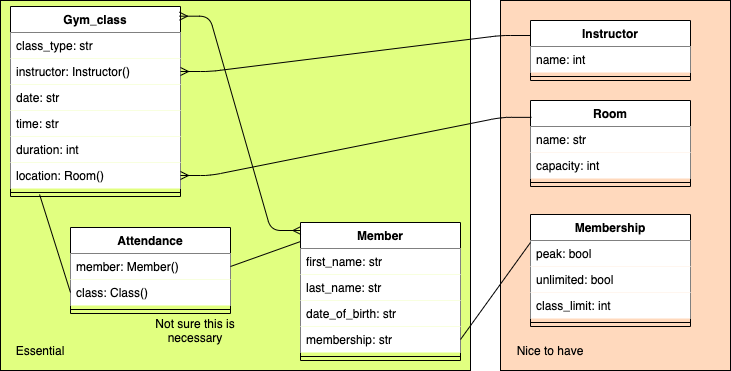

The diagram above was exported from draw.io. Its source (the exported page's mxGraphModel, read from the mxfile embedded in the PNG):
<mxGraphModel dx="1026" dy="438" grid="1" gridSize="10" guides="1" tooltips="1" connect="1" arrows="1" fold="1" page="1" pageScale="1" pageWidth="827" pageHeight="1169" math="0" shadow="0">
  <root>
    <mxCell id="0" />
    <mxCell id="1" parent="0" />
    <mxCell id="Q6na3ViA3bufgNaaEWC3-35" value="" style="rounded=0;whiteSpace=wrap;html=1;fillColor=#FFD9BD;" parent="1" vertex="1">
      <mxGeometry x="560" y="20" width="230" height="370" as="geometry" />
    </mxCell>
    <mxCell id="Q6na3ViA3bufgNaaEWC3-33" value="" style="rounded=0;whiteSpace=wrap;html=1;fillColor=#E1FF80;" parent="1" vertex="1">
      <mxGeometry x="60" y="20" width="470" height="370" as="geometry" />
    </mxCell>
    <mxCell id="Q6na3ViA3bufgNaaEWC3-1" value="Gym_class" style="swimlane;fontStyle=1;align=center;verticalAlign=top;childLayout=stackLayout;horizontal=1;startSize=26;horizontalStack=0;resizeParent=1;resizeParentMax=0;resizeLast=0;collapsible=1;marginBottom=0;" parent="1" vertex="1">
      <mxGeometry x="70" y="26" width="170" height="190" as="geometry" />
    </mxCell>
    <mxCell id="Q6na3ViA3bufgNaaEWC3-2" value="class_type: str" style="text;strokeColor=none;fillColor=#FFFFFF;align=left;verticalAlign=top;spacingLeft=4;spacingRight=4;overflow=hidden;rotatable=0;points=[[0,0.5],[1,0.5]];portConstraint=eastwest;" parent="Q6na3ViA3bufgNaaEWC3-1" vertex="1">
      <mxGeometry y="26" width="170" height="26" as="geometry" />
    </mxCell>
    <mxCell id="Q6na3ViA3bufgNaaEWC3-5" value="instructor: Instructor()" style="text;strokeColor=none;fillColor=#FFFFFF;align=left;verticalAlign=top;spacingLeft=4;spacingRight=4;overflow=hidden;rotatable=0;points=[[0,0.5],[1,0.5]];portConstraint=eastwest;" parent="Q6na3ViA3bufgNaaEWC3-1" vertex="1">
      <mxGeometry y="52" width="170" height="26" as="geometry" />
    </mxCell>
    <mxCell id="Q6na3ViA3bufgNaaEWC3-22" value="date: str" style="text;strokeColor=none;fillColor=#FFFFFF;align=left;verticalAlign=top;spacingLeft=4;spacingRight=4;overflow=hidden;rotatable=0;points=[[0,0.5],[1,0.5]];portConstraint=eastwest;" parent="Q6na3ViA3bufgNaaEWC3-1" vertex="1">
      <mxGeometry y="78" width="170" height="26" as="geometry" />
    </mxCell>
    <mxCell id="Q6na3ViA3bufgNaaEWC3-23" value="time: str" style="text;strokeColor=none;fillColor=#FFFFFF;align=left;verticalAlign=top;spacingLeft=4;spacingRight=4;overflow=hidden;rotatable=0;points=[[0,0.5],[1,0.5]];portConstraint=eastwest;" parent="Q6na3ViA3bufgNaaEWC3-1" vertex="1">
      <mxGeometry y="104" width="170" height="26" as="geometry" />
    </mxCell>
    <mxCell id="vPbxF-wwqydoV5VrIEZ9-1" value="duration: int" style="text;strokeColor=none;fillColor=#FFFFFF;align=left;verticalAlign=top;spacingLeft=4;spacingRight=4;overflow=hidden;rotatable=0;points=[[0,0.5],[1,0.5]];portConstraint=eastwest;" parent="Q6na3ViA3bufgNaaEWC3-1" vertex="1">
      <mxGeometry y="130" width="170" height="26" as="geometry" />
    </mxCell>
    <mxCell id="Q6na3ViA3bufgNaaEWC3-30" value="location: Room()" style="text;strokeColor=none;fillColor=#FFFFFF;align=left;verticalAlign=top;spacingLeft=4;spacingRight=4;overflow=hidden;rotatable=0;points=[[0,0.5],[1,0.5]];portConstraint=eastwest;" parent="Q6na3ViA3bufgNaaEWC3-1" vertex="1">
      <mxGeometry y="156" width="170" height="26" as="geometry" />
    </mxCell>
    <mxCell id="Q6na3ViA3bufgNaaEWC3-3" value="" style="line;strokeWidth=1;fillColor=#FFFFFF;align=left;verticalAlign=middle;spacingTop=-1;spacingLeft=3;spacingRight=3;rotatable=0;labelPosition=right;points=[];portConstraint=eastwest;" parent="Q6na3ViA3bufgNaaEWC3-1" vertex="1">
      <mxGeometry y="182" width="170" height="8" as="geometry" />
    </mxCell>
    <mxCell id="Q6na3ViA3bufgNaaEWC3-7" value="Member" style="swimlane;fontStyle=1;align=center;verticalAlign=top;childLayout=stackLayout;horizontal=1;startSize=26;horizontalStack=0;resizeParent=1;resizeParentMax=0;resizeLast=0;collapsible=1;marginBottom=0;" parent="1" vertex="1">
      <mxGeometry x="360" y="242" width="160" height="138" as="geometry" />
    </mxCell>
    <mxCell id="Q6na3ViA3bufgNaaEWC3-8" value="first_name: str" style="text;strokeColor=none;fillColor=#FFFFFF;align=left;verticalAlign=top;spacingLeft=4;spacingRight=4;overflow=hidden;rotatable=0;points=[[0,0.5],[1,0.5]];portConstraint=eastwest;" parent="Q6na3ViA3bufgNaaEWC3-7" vertex="1">
      <mxGeometry y="26" width="160" height="26" as="geometry" />
    </mxCell>
    <mxCell id="Q6na3ViA3bufgNaaEWC3-11" value="last_name: str" style="text;strokeColor=none;fillColor=#FFFFFF;align=left;verticalAlign=top;spacingLeft=4;spacingRight=4;overflow=hidden;rotatable=0;points=[[0,0.5],[1,0.5]];portConstraint=eastwest;" parent="Q6na3ViA3bufgNaaEWC3-7" vertex="1">
      <mxGeometry y="52" width="160" height="26" as="geometry" />
    </mxCell>
    <mxCell id="Q6na3ViA3bufgNaaEWC3-12" value="date_of_birth: str" style="text;strokeColor=none;fillColor=#FFFFFF;align=left;verticalAlign=top;spacingLeft=4;spacingRight=4;overflow=hidden;rotatable=0;points=[[0,0.5],[1,0.5]];portConstraint=eastwest;" parent="Q6na3ViA3bufgNaaEWC3-7" vertex="1">
      <mxGeometry y="78" width="160" height="26" as="geometry" />
    </mxCell>
    <mxCell id="Q6na3ViA3bufgNaaEWC3-13" value="membership: str" style="text;strokeColor=none;fillColor=#FFFFFF;align=left;verticalAlign=top;spacingLeft=4;spacingRight=4;overflow=hidden;rotatable=0;points=[[0,0.5],[1,0.5]];portConstraint=eastwest;" parent="Q6na3ViA3bufgNaaEWC3-7" vertex="1">
      <mxGeometry y="104" width="160" height="26" as="geometry" />
    </mxCell>
    <mxCell id="Q6na3ViA3bufgNaaEWC3-9" value="" style="line;strokeWidth=1;fillColor=none;align=left;verticalAlign=middle;spacingTop=-1;spacingLeft=3;spacingRight=3;rotatable=0;labelPosition=right;points=[];portConstraint=eastwest;" parent="Q6na3ViA3bufgNaaEWC3-7" vertex="1">
      <mxGeometry y="130" width="160" height="8" as="geometry" />
    </mxCell>
    <mxCell id="Q6na3ViA3bufgNaaEWC3-14" value="Instructor" style="swimlane;fontStyle=1;align=center;verticalAlign=top;childLayout=stackLayout;horizontal=1;startSize=26;horizontalStack=0;resizeParent=1;resizeParentMax=0;resizeLast=0;collapsible=1;marginBottom=0;" parent="1" vertex="1">
      <mxGeometry x="590" y="40" width="160" height="60" as="geometry" />
    </mxCell>
    <mxCell id="Q6na3ViA3bufgNaaEWC3-15" value="name: int" style="text;strokeColor=none;fillColor=#FFFFFF;align=left;verticalAlign=top;spacingLeft=4;spacingRight=4;overflow=hidden;rotatable=0;points=[[0,0.5],[1,0.5]];portConstraint=eastwest;" parent="Q6na3ViA3bufgNaaEWC3-14" vertex="1">
      <mxGeometry y="26" width="160" height="26" as="geometry" />
    </mxCell>
    <mxCell id="Q6na3ViA3bufgNaaEWC3-16" value="" style="line;strokeWidth=1;fillColor=none;align=left;verticalAlign=middle;spacingTop=-1;spacingLeft=3;spacingRight=3;rotatable=0;labelPosition=right;points=[];portConstraint=eastwest;" parent="Q6na3ViA3bufgNaaEWC3-14" vertex="1">
      <mxGeometry y="52" width="160" height="8" as="geometry" />
    </mxCell>
    <mxCell id="Q6na3ViA3bufgNaaEWC3-18" value="Room" style="swimlane;fontStyle=1;align=center;verticalAlign=top;childLayout=stackLayout;horizontal=1;startSize=26;horizontalStack=0;resizeParent=1;resizeParentMax=0;resizeLast=0;collapsible=1;marginBottom=0;" parent="1" vertex="1">
      <mxGeometry x="590" y="120" width="160" height="86" as="geometry" />
    </mxCell>
    <mxCell id="Q6na3ViA3bufgNaaEWC3-19" value="name: str" style="text;strokeColor=none;fillColor=#FFFFFF;align=left;verticalAlign=top;spacingLeft=4;spacingRight=4;overflow=hidden;rotatable=0;points=[[0,0.5],[1,0.5]];portConstraint=eastwest;" parent="Q6na3ViA3bufgNaaEWC3-18" vertex="1">
      <mxGeometry y="26" width="160" height="26" as="geometry" />
    </mxCell>
    <mxCell id="Q6na3ViA3bufgNaaEWC3-29" value="capacity: int" style="text;strokeColor=none;fillColor=#FFFFFF;align=left;verticalAlign=top;spacingLeft=4;spacingRight=4;overflow=hidden;rotatable=0;points=[[0,0.5],[1,0.5]];portConstraint=eastwest;" parent="Q6na3ViA3bufgNaaEWC3-18" vertex="1">
      <mxGeometry y="52" width="160" height="26" as="geometry" />
    </mxCell>
    <mxCell id="Q6na3ViA3bufgNaaEWC3-20" value="" style="line;strokeWidth=1;fillColor=none;align=left;verticalAlign=middle;spacingTop=-1;spacingLeft=3;spacingRight=3;rotatable=0;labelPosition=right;points=[];portConstraint=eastwest;" parent="Q6na3ViA3bufgNaaEWC3-18" vertex="1">
      <mxGeometry y="78" width="160" height="8" as="geometry" />
    </mxCell>
    <mxCell id="Q6na3ViA3bufgNaaEWC3-34" value="Essential" style="text;html=1;strokeColor=none;fillColor=none;align=center;verticalAlign=middle;whiteSpace=wrap;rounded=0;" parent="1" vertex="1">
      <mxGeometry x="80" y="360" width="40" height="20" as="geometry" />
    </mxCell>
    <mxCell id="Q6na3ViA3bufgNaaEWC3-36" value="Nice to have" style="text;html=1;strokeColor=none;fillColor=none;align=center;verticalAlign=middle;whiteSpace=wrap;rounded=0;" parent="1" vertex="1">
      <mxGeometry x="570" y="360" width="80" height="20" as="geometry" />
    </mxCell>
    <mxCell id="Q6na3ViA3bufgNaaEWC3-37" value="Membership" style="swimlane;fontStyle=1;align=center;verticalAlign=top;childLayout=stackLayout;horizontal=1;startSize=26;horizontalStack=0;resizeParent=1;resizeParentMax=0;resizeLast=0;collapsible=1;marginBottom=0;" parent="1" vertex="1">
      <mxGeometry x="590" y="234" width="160" height="112" as="geometry" />
    </mxCell>
    <mxCell id="Q6na3ViA3bufgNaaEWC3-38" value="peak: bool" style="text;strokeColor=none;fillColor=#FFFFFF;align=left;verticalAlign=top;spacingLeft=4;spacingRight=4;overflow=hidden;rotatable=0;points=[[0,0.5],[1,0.5]];portConstraint=eastwest;" parent="Q6na3ViA3bufgNaaEWC3-37" vertex="1">
      <mxGeometry y="26" width="160" height="26" as="geometry" />
    </mxCell>
    <mxCell id="Q6na3ViA3bufgNaaEWC3-50" value="unlimited: bool" style="text;strokeColor=none;fillColor=#FFFFFF;align=left;verticalAlign=top;spacingLeft=4;spacingRight=4;overflow=hidden;rotatable=0;points=[[0,0.5],[1,0.5]];portConstraint=eastwest;" parent="Q6na3ViA3bufgNaaEWC3-37" vertex="1">
      <mxGeometry y="52" width="160" height="26" as="geometry" />
    </mxCell>
    <mxCell id="Q6na3ViA3bufgNaaEWC3-40" value="class_limit: int" style="text;strokeColor=none;fillColor=#FFFFFF;align=left;verticalAlign=top;spacingLeft=4;spacingRight=4;overflow=hidden;rotatable=0;points=[[0,0.5],[1,0.5]];portConstraint=eastwest;" parent="Q6na3ViA3bufgNaaEWC3-37" vertex="1">
      <mxGeometry y="78" width="160" height="26" as="geometry" />
    </mxCell>
    <mxCell id="Q6na3ViA3bufgNaaEWC3-39" value="" style="line;strokeWidth=1;fillColor=none;align=left;verticalAlign=middle;spacingTop=-1;spacingLeft=3;spacingRight=3;rotatable=0;labelPosition=right;points=[];portConstraint=eastwest;" parent="Q6na3ViA3bufgNaaEWC3-37" vertex="1">
      <mxGeometry y="104" width="160" height="8" as="geometry" />
    </mxCell>
    <mxCell id="Q6na3ViA3bufgNaaEWC3-45" value="" style="edgeStyle=entityRelationEdgeStyle;fontSize=12;html=1;endArrow=ERmany;startArrow=ERmany;exitX=0.994;exitY=0.051;exitDx=0;exitDy=0;entryX=0.003;entryY=0.058;entryDx=0;entryDy=0;entryPerimeter=0;exitPerimeter=0;" parent="1" source="Q6na3ViA3bufgNaaEWC3-1" target="Q6na3ViA3bufgNaaEWC3-7" edge="1">
      <mxGeometry width="100" height="100" relative="1" as="geometry">
        <mxPoint x="234" y="331" as="sourcePoint" />
        <mxPoint x="334" y="231" as="targetPoint" />
      </mxGeometry>
    </mxCell>
    <mxCell id="Q6na3ViA3bufgNaaEWC3-46" value="" style="edgeStyle=entityRelationEdgeStyle;fontSize=12;html=1;endArrow=ERmany;exitX=0;exitY=0.25;exitDx=0;exitDy=0;" parent="1" source="Q6na3ViA3bufgNaaEWC3-14" target="Q6na3ViA3bufgNaaEWC3-5" edge="1">
      <mxGeometry width="100" height="100" relative="1" as="geometry">
        <mxPoint x="390" y="160" as="sourcePoint" />
        <mxPoint x="490" y="60" as="targetPoint" />
      </mxGeometry>
    </mxCell>
    <mxCell id="Q6na3ViA3bufgNaaEWC3-47" value="" style="edgeStyle=entityRelationEdgeStyle;fontSize=12;html=1;endArrow=ERmany;entryX=1;entryY=0.5;entryDx=0;entryDy=0;exitX=0.006;exitY=0.196;exitDx=0;exitDy=0;exitPerimeter=0;" parent="1" source="Q6na3ViA3bufgNaaEWC3-18" target="Q6na3ViA3bufgNaaEWC3-30" edge="1">
      <mxGeometry width="100" height="100" relative="1" as="geometry">
        <mxPoint x="370" y="260" as="sourcePoint" />
        <mxPoint x="470" y="160" as="targetPoint" />
      </mxGeometry>
    </mxCell>
    <mxCell id="Q6na3ViA3bufgNaaEWC3-48" value="" style="endArrow=none;html=1;entryX=0;entryY=0.25;entryDx=0;entryDy=0;exitX=1;exitY=0.5;exitDx=0;exitDy=0;" parent="1" source="Q6na3ViA3bufgNaaEWC3-13" target="Q6na3ViA3bufgNaaEWC3-37" edge="1">
      <mxGeometry width="50" height="50" relative="1" as="geometry">
        <mxPoint x="390" y="230" as="sourcePoint" />
        <mxPoint x="440" y="180" as="targetPoint" />
      </mxGeometry>
    </mxCell>
    <mxCell id="Q6na3ViA3bufgNaaEWC3-51" value="Attendance" style="swimlane;fontStyle=1;align=center;verticalAlign=top;childLayout=stackLayout;horizontal=1;startSize=26;horizontalStack=0;resizeParent=1;resizeParentMax=0;resizeLast=0;collapsible=1;marginBottom=0;fillColor=#FFFFFF;" parent="1" vertex="1">
      <mxGeometry x="130" y="247" width="160" height="86" as="geometry" />
    </mxCell>
    <mxCell id="Q6na3ViA3bufgNaaEWC3-52" value="member: Member()" style="text;strokeColor=none;fillColor=#FFFFFF;align=left;verticalAlign=top;spacingLeft=4;spacingRight=4;overflow=hidden;rotatable=0;points=[[0,0.5],[1,0.5]];portConstraint=eastwest;" parent="Q6na3ViA3bufgNaaEWC3-51" vertex="1">
      <mxGeometry y="26" width="160" height="26" as="geometry" />
    </mxCell>
    <mxCell id="Q6na3ViA3bufgNaaEWC3-55" value="class: Class()" style="text;strokeColor=none;fillColor=#FFFFFF;align=left;verticalAlign=top;spacingLeft=4;spacingRight=4;overflow=hidden;rotatable=0;points=[[0,0.5],[1,0.5]];portConstraint=eastwest;" parent="Q6na3ViA3bufgNaaEWC3-51" vertex="1">
      <mxGeometry y="52" width="160" height="26" as="geometry" />
    </mxCell>
    <mxCell id="Q6na3ViA3bufgNaaEWC3-53" value="" style="line;strokeWidth=1;fillColor=none;align=left;verticalAlign=middle;spacingTop=-1;spacingLeft=3;spacingRight=3;rotatable=0;labelPosition=right;points=[];portConstraint=eastwest;" parent="Q6na3ViA3bufgNaaEWC3-51" vertex="1">
      <mxGeometry y="78" width="160" height="8" as="geometry" />
    </mxCell>
    <mxCell id="Q6na3ViA3bufgNaaEWC3-57" value="" style="endArrow=none;html=1;exitX=1;exitY=0.5;exitDx=0;exitDy=0;entryX=0;entryY=0.138;entryDx=0;entryDy=0;entryPerimeter=0;" parent="1" source="Q6na3ViA3bufgNaaEWC3-52" target="Q6na3ViA3bufgNaaEWC3-7" edge="1">
      <mxGeometry width="50" height="50" relative="1" as="geometry">
        <mxPoint x="390" y="230" as="sourcePoint" />
        <mxPoint x="440" y="180" as="targetPoint" />
      </mxGeometry>
    </mxCell>
    <mxCell id="Q6na3ViA3bufgNaaEWC3-58" value="" style="endArrow=none;html=1;exitX=0;exitY=0.5;exitDx=0;exitDy=0;entryX=0.171;entryY=0.75;entryDx=0;entryDy=0;entryPerimeter=0;" parent="1" source="Q6na3ViA3bufgNaaEWC3-55" target="Q6na3ViA3bufgNaaEWC3-3" edge="1">
      <mxGeometry width="50" height="50" relative="1" as="geometry">
        <mxPoint x="300" y="296" as="sourcePoint" />
        <mxPoint x="370" y="271.044" as="targetPoint" />
      </mxGeometry>
    </mxCell>
    <mxCell id="Q6na3ViA3bufgNaaEWC3-59" value="Not sure this is necessary" style="text;html=1;strokeColor=none;fillColor=none;align=center;verticalAlign=middle;whiteSpace=wrap;rounded=0;" parent="1" vertex="1">
      <mxGeometry x="200" y="340" width="110" height="20" as="geometry" />
    </mxCell>
  </root>
</mxGraphModel>